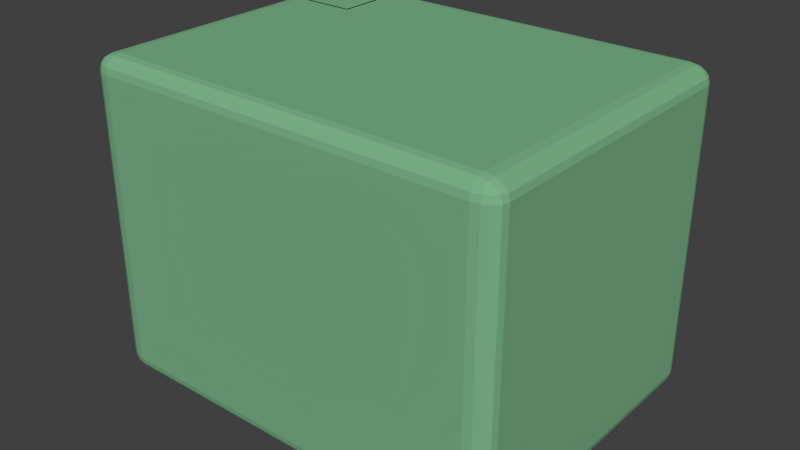 # Source: StateGRUEN.blend  (saved by Blender 2.70.5; exported with 4.5.12 LTS)
import bpy
from mathutils import Matrix  # noqa: F401  (used for matrix-valued properties, if any)

bpy.ops.wm.read_factory_settings(use_empty=True)
scene = bpy.context.scene
scene.name = 'Scene'

# ---- collections
col_collection_1 = bpy.data.collections.new('Collection 1'); scene.collection.children.link(col_collection_1)

# ---- materials (node trees are filled in below, after node groups)
mat_material = bpy.data.materials.new('Material')
mat_material.alpha_threshold = 0.0
mat_material.use_transparent_shadow = False
mat_material.diffuse_color = (0.2, 0.45, 0.25, 1.0)
mat_material.roughness = 0.5
mat_material.line_color = (0.0, 0.0, 0.0, 1.0)
mat_material_001 = bpy.data.materials.new('Material.001')
mat_material_001.alpha_threshold = 0.0
mat_material_001.use_transparent_shadow = False
mat_material_001.diffuse_color = (0.2, 0.45, 0.25, 1.0)
mat_material_001.roughness = 0.5
mat_material_001.line_color = (0.0, 0.0, 0.0, 1.0)

# ---- material node trees

# ---- world
world_world = bpy.data.worlds.new('World'); scene.world = world_world
world_world.color = (0.05088, 0.05088, 0.05088)
world_world.use_sun_shadow = False
world_world.sun_shadow_jitter_overblur = 0.0
world_world.cycles.sampling_method = 'MANUAL'
world_world.cycles.sample_map_resolution = 256

# ---- meshes
me_cube = bpy.data.meshes.new('Cube')
me_cube.from_pydata([(0.9, 1.0, -0.9), (1.0, 0.9, -0.9), (0.9, 0.9, -1.0), (0.9383, 0.9924, -0.9), (0.9707, 0.9707, -0.9), (0.9, 0.9924, -0.9383), (0.9392, 0.9832, -0.9392), (0.9656, 0.9656, -0.9372), (0.9577, 0.9577, -0.9577), (0.9924, 0.9, -0.9383), (0.9707, 0.9, -0.9707), (0.9924, 0.9383, -0.9), (0.9832, 0.9392, -0.9392), (0.9656, 0.9372, -0.9656), (0.9, 0.9383, -0.9924), (0.9, 0.9707, -0.9707), (0.9383, 0.9, -0.9924), (0.9392, 0.9392, -0.9832), (0.9372, 0.9656, -0.9656), (0.9, -0.9, -1.0), (1.0, -0.9, -0.9), (0.9, -1.0, -0.9), (0.9383, -0.9, -0.9924), (0.9707, -0.9, -0.9707), (0.9, -0.9383, -0.9924), (0.9392, -0.9392, -0.9832), (0.9656, -0.9372, -0.9656), (0.9577, -0.9577, -0.9577), (0.9924, -0.9383, -0.9), (0.9707, -0.9707, -0.9), (0.9924, -0.9, -0.9383), (0.9832, -0.9392, -0.9392), (0.9656, -0.9656, -0.9372), (0.9, -0.9924, -0.9383), (0.9, -0.9707, -0.9707), (0.9383, -0.9924, -0.9), (0.9392, -0.9832, -0.9392), (0.9372, -0.9656, -0.9656), (-0.9, -0.9, -1.0), (-0.9, -1.0, -0.9), (-1.0, -0.9, -0.9), (-0.9, -0.9383, -0.9924), (-0.9, -0.9707, -0.9707), (-0.9383, -0.9, -0.9924), (-0.9392, -0.9392, -0.9832), (-0.9372, -0.9656, -0.9656), (-0.9577, -0.9577, -0.9577), (-0.9383, -0.9924, -0.9), (-0.9707, -0.9707, -0.9), (-0.9, -0.9924, -0.9383), (-0.9392, -0.9832, -0.9392), (-0.9656, -0.9656, -0.9372), (-0.9924, -0.9, -0.9383), (-0.9707, -0.9, -0.9707), (-0.9924, -0.9383, -0.9), (-0.9832, -0.9392, -0.9392), (-0.9656, -0.9372, -0.9656), (-1.0, 0.9, -0.9), (-0.9, 1.0, -0.9), (-0.9, 0.9, -1.0), (-0.9924, 0.9383, -0.9), (-0.9707, 0.9707, -0.9), (-0.9924, 0.9, -0.9383), (-0.9832, 0.9392, -0.9392), (-0.9656, 0.9656, -0.9372), (-0.9577, 0.9577, -0.9577), (-0.9, 0.9924, -0.9383), (-0.9, 0.9707, -0.9707), (-0.9383, 0.9924, -0.9), (-0.9392, 0.9832, -0.9392), (-0.9372, 0.9656, -0.9656), (-0.9383, 0.9, -0.9924), (-0.9707, 0.9, -0.9707), (-0.9, 0.9383, -0.9924), (-0.9392, 0.9392, -0.9832), (-0.9656, 0.9372, -0.9656), (1.0, 0.9, 0.9), (0.9, 1.0, 0.9), (0.9, 0.9, 1.0), (0.9924, 0.9383, 0.9), (0.9707, 0.9707, 0.9), (0.9924, 0.9, 0.9383), (0.9832, 0.9392, 0.9392), (0.9656, 0.9656, 0.9372), (0.9577, 0.9577, 0.9577), (0.9, 0.9924, 0.9383), (0.9, 0.9707, 0.9707), (0.9383, 0.9924, 0.9), (0.9392, 0.9832, 0.9392), (0.9372, 0.9656, 0.9656), (0.9383, 0.9, 0.9924), (0.9707, 0.9, 0.9707), (0.9, 0.9383, 0.9924), (0.9392, 0.9392, 0.9832), (0.9656, 0.9372, 0.9656), (0.9, -0.9, 1.0), (0.9, -1.0, 0.9), (1.0, -0.9, 0.9), (0.9, -0.9383, 0.9924), (0.9, -0.9707, 0.9707), (0.9383, -0.9, 0.9924), (0.9392, -0.9392, 0.9832), (0.9372, -0.9656, 0.9656), (0.9577, -0.9577, 0.9577), (0.9383, -0.9924, 0.9), (0.9707, -0.9707, 0.9), (0.9, -0.9924, 0.9383), (0.9392, -0.9832, 0.9392), (0.9656, -0.9656, 0.9372), (0.9924, -0.9, 0.9383), (0.9707, -0.9, 0.9707), (0.9924, -0.9383, 0.9), (0.9832, -0.9392, 0.9392), (0.9656, -0.9372, 0.9656), (-0.9, -0.9, 1.0), (-1.0, -0.9, 0.9), (-0.9, -1.0, 0.9), (-0.9383, -0.9, 0.9924), (-0.9707, -0.9, 0.9707), (-0.9, -0.9383, 0.9924), (-0.9392, -0.9392, 0.9832), (-0.9656, -0.9372, 0.9656), (-0.9577, -0.9577, 0.9577), (-0.9924, -0.9383, 0.9), (-0.9707, -0.9707, 0.9), (-0.9924, -0.9, 0.9383), (-0.9832, -0.9392, 0.9392), (-0.9656, -0.9656, 0.9372), (-0.9, -0.9924, 0.9383), (-0.9, -0.9707, 0.9707), (-0.9383, -0.9924, 0.9), (-0.9392, -0.9832, 0.9392), (-0.9372, -0.9656, 0.9656), (-0.9, 1.0, 0.9), (-1.0, 0.9, 0.9), (-0.9, 0.9, 1.0), (-0.9383, 0.9924, 0.9), (-0.9707, 0.9707, 0.9), (-0.9, 0.9924, 0.9383), (-0.9392, 0.9832, 0.9392), (-0.9656, 0.9656, 0.9372), (-0.9577, 0.9577, 0.9577), (-0.9924, 0.9, 0.9383), (-0.9707, 0.9, 0.9707), (-0.9924, 0.9383, 0.9), (-0.9832, 0.9392, 0.9392), (-0.9656, 0.9372, 0.9656), (-0.9, 0.9383, 0.9924), (-0.9, 0.9707, 0.9707), (-0.9383, 0.9, 0.9924), (-0.9392, 0.9392, 0.9832), (-0.9372, 0.9656, 0.9656)], [], [(77, 0, 58, 133), (21, 96, 116, 39), (40, 115, 134, 57), (78, 135, 114, 95), (1, 76, 97, 20), (0, 3, 6, 5), (3, 4, 7, 6), (5, 6, 18, 15), (6, 7, 8, 18), (1, 9, 12, 11), (9, 10, 13, 12), (11, 12, 7, 4), (12, 13, 8, 7), (2, 14, 17, 16), (14, 15, 18, 17), (16, 17, 13, 10), (17, 18, 8, 13), (19, 22, 25, 24), (22, 23, 26, 25), (24, 25, 37, 34), (25, 26, 27, 37), (20, 28, 31, 30), (28, 29, 32, 31), (30, 31, 26, 23), (31, 32, 27, 26), (21, 33, 36, 35), (33, 34, 37, 36), (35, 36, 32, 29), (36, 37, 27, 32), (38, 41, 44, 43), (41, 42, 45, 44), (43, 44, 56, 53), (44, 45, 46, 56), (39, 47, 50, 49), (47, 48, 51, 50), (49, 50, 45, 42), (50, 51, 46, 45), (40, 52, 55, 54), (52, 53, 56, 55), (54, 55, 51, 48), (55, 56, 46, 51), (57, 60, 63, 62), (60, 61, 64, 63), (62, 63, 75, 72), (63, 64, 65, 75), (58, 66, 69, 68), (66, 67, 70, 69), (68, 69, 64, 61), (69, 70, 65, 64), (59, 71, 74, 73), (71, 72, 75, 74), (73, 74, 70, 67), (74, 75, 65, 70), (76, 79, 82, 81), (79, 80, 83, 82), (81, 82, 94, 91), (82, 83, 84, 94), (77, 85, 88, 87), (85, 86, 89, 88), (87, 88, 83, 80), (88, 89, 84, 83), (78, 90, 93, 92), (90, 91, 94, 93), (92, 93, 89, 86), (93, 94, 84, 89), (95, 98, 101, 100), (98, 99, 102, 101), (100, 101, 113, 110), (101, 102, 103, 113), (96, 104, 107, 106), (104, 105, 108, 107), (106, 107, 102, 99), (107, 108, 103, 102), (97, 109, 112, 111), (109, 110, 113, 112), (111, 112, 108, 105), (112, 113, 103, 108), (114, 117, 120, 119), (117, 118, 121, 120), (119, 120, 132, 129), (120, 121, 122, 132), (115, 123, 126, 125), (123, 124, 127, 126), (125, 126, 121, 118), (126, 127, 122, 121), (116, 128, 131, 130), (128, 129, 132, 131), (130, 131, 127, 124), (131, 132, 122, 127), (133, 136, 139, 138), (136, 137, 140, 139), (138, 139, 151, 148), (139, 140, 141, 151), (134, 142, 145, 144), (142, 143, 146, 145), (144, 145, 140, 137), (145, 146, 141, 140), (135, 147, 150, 149), (147, 148, 151, 150), (149, 150, 146, 143), (150, 151, 141, 146), (1, 20, 30, 9), (9, 30, 23, 10), (10, 23, 22, 16), (16, 22, 19, 2), (2, 59, 73, 14), (14, 73, 67, 15), (15, 67, 66, 5), (5, 66, 58, 0), (0, 77, 87, 3), (3, 87, 80, 4), (4, 80, 79, 11), (11, 79, 76, 1), (21, 39, 49, 33), (33, 49, 42, 34), (34, 42, 41, 24), (24, 41, 38, 19), (20, 97, 111, 28), (28, 111, 105, 29), (29, 105, 104, 35), (35, 104, 96, 21), (40, 57, 62, 52), (52, 62, 72, 53), (53, 72, 71, 43), (43, 71, 59, 38), (39, 116, 130, 47), (47, 130, 124, 48), (48, 124, 123, 54), (54, 123, 115, 40), (57, 134, 144, 60), (60, 144, 137, 61), (61, 137, 136, 68), (68, 136, 133, 58), (78, 95, 100, 90), (90, 100, 110, 91), (91, 110, 109, 81), (81, 109, 97, 76), (77, 133, 138, 85), (85, 138, 148, 86), (86, 148, 147, 92), (92, 147, 135, 78), (95, 114, 119, 98), (98, 119, 129, 99), (99, 129, 128, 106), (106, 128, 116, 96), (114, 135, 149, 117), (117, 149, 143, 118), (118, 143, 142, 125), (125, 142, 134, 115), (2, 19, 38, 59)])
me_cube.materials.append(mat_material)
me_cube.use_remesh_preserve_volume = False
me_cube.use_remesh_preserve_attributes = False
me_cube.use_mirror_vertex_groups = False
me_cube.update()
me_plane = bpy.data.meshes.new('Plane')
me_plane.from_pydata([(-1.0, -1.0, 0.0), (1.0, -1.0, 0.0), (-1.0, 1.0, 0.0), (1.0, 1.0, 0.0)], [], [(0, 1, 3, 2)])
_uv = me_plane.uv_layers.new(name='UVMap')
_uv.uv.foreach_set('vector', [0.0001001, 9.998e-05, 0.9999, 0.0001, 0.9999, 0.9999, 9.998e-05, 0.9999])
me_plane.materials.append(mat_material_001)
me_plane.use_remesh_preserve_volume = False
me_plane.use_remesh_preserve_attributes = False
me_plane.use_mirror_vertex_groups = False
me_plane.update()

# ---- objects
ob_cube = bpy.data.objects.new('Cube', me_cube)
ob_plane = bpy.data.objects.new('Plane', me_plane)

# ---- transforms, parenting, visibility, modifiers, constraints
ob_cube.location = (0.0, 0.0, 0.0)
ob_cube.rotation_euler = (1.571, 4.712, 3.142)
ob_cube.scale = (0.75, 1.0, 0.75)
ob_cube.lock_rotations_4d = False
ob_cube.empty_display_type = 'ARROWS'
ob_cube.lineart.crease_threshold = 0.0
ob_plane.parent = ob_cube
ob_plane.matrix_parent_inverse = Matrix(((1.333, 0.0, 0.0, 0.0), (0.0, 1.0, 0.0, 0.0), (0.0, 0.0, 1.333, 0.0), (0.0, 0.0, 0.0, 1.0)))
ob_plane.location = (0.7564, -0.75, 0.5)
ob_plane.rotation_euler = (1.571, 8.782e-07, -1.571)
ob_plane.scale = (0.15, 0.15, 0.15)
ob_plane.lineart.crease_threshold = 0.0

# ---- collection membership
col_collection_1.objects.link(ob_cube)
col_collection_1.objects.link(ob_plane)

# ---- scene / render settings (as saved in the file)
scene.frame_start = 1; scene.frame_end = 250; scene.frame_set(1)
scene.render.engine = 'BLENDER_EEVEE_NEXT'
scene.render.resolution_percentage = 50
scene.render.dither_intensity = 0.0
scene.cycles.use_denoising = False
scene.cycles.samples = 10
scene.cycles.sampling_pattern = 'TABULATED_SOBOL'
scene.cycles.light_sampling_threshold = 0.0
scene.cycles.use_adaptive_sampling = False
scene.cycles.use_light_tree = False
scene.cycles.blur_glossy = 0.0
scene.cycles.volume_bounces = 1
scene.cycles.pixel_filter_type = 'GAUSSIAN'
scene.cycles.sample_clamp_indirect = 0.0
scene.view_settings.view_transform = 'Standard'
bpy.context.view_layer.update()

# ---- added for rendering (the .blend has no active camera and no usable light): camera, sun
cam_auto = bpy.data.cameras.new('AutoCamera')
cam_auto.lens = 50.0
cam_auto.sensor_width = 36.0
cam_auto.clip_end = 1000.0
ob_auto_camera = bpy.data.objects.new('AutoCamera', cam_auto)
scene.collection.objects.link(ob_auto_camera)
ob_auto_camera.location = (2.70051, -3.24061, 2.16359)
ob_auto_camera.rotation_euler = (1.09748, -7.21219e-08, 0.694738)
scene.camera = ob_auto_camera
light_auto_sun = bpy.data.lights.new('AutoSun', 'SUN')
light_auto_sun.energy = 3.0
light_auto_sun.angle = 0.0523599
ob_auto_sun = bpy.data.objects.new('AutoSun', light_auto_sun)
scene.collection.objects.link(ob_auto_sun)
ob_auto_sun.rotation_euler = (0.872665, 0.174533, 0.523599)
bpy.context.view_layer.update()
